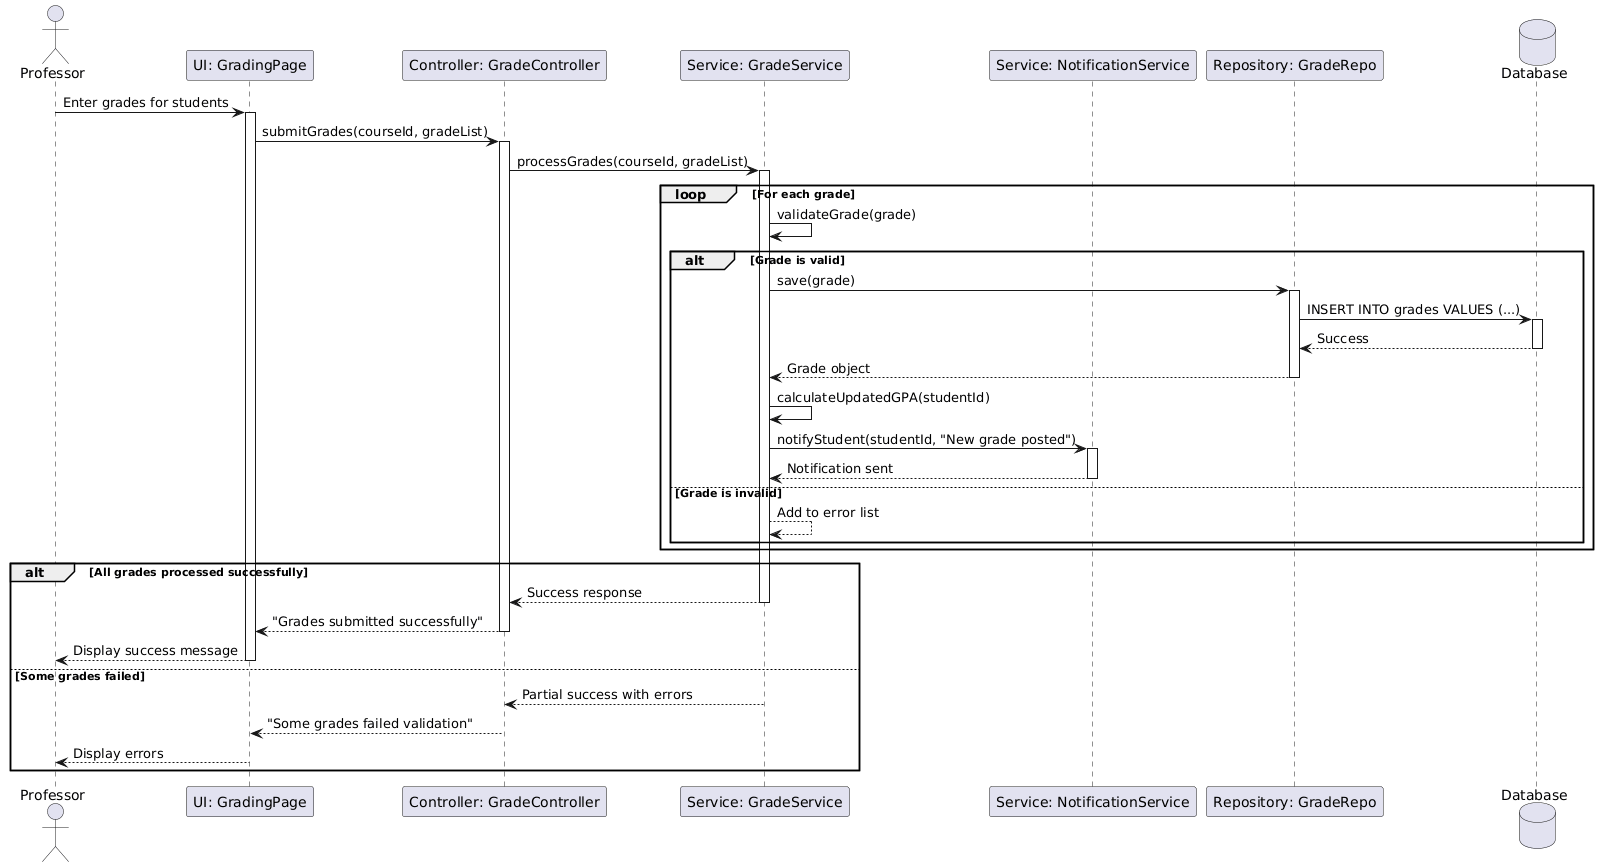

The diagram above was rendered by PlantUML. Its source (embedded in the PNG):
@startuml
actor Professor
participant "UI: GradingPage" as UI
participant "Controller: GradeController" as GC
participant "Service: GradeService" as GS
participant "Service: NotificationService" as NS
participant "Repository: GradeRepo" as GR
database "Database" as DB

Professor -> UI: Enter grades for students
activate UI

UI -> GC: submitGrades(courseId, gradeList)
activate GC

GC -> GS: processGrades(courseId, gradeList)
activate GS

loop For each grade
    GS -> GS: validateGrade(grade)
    
    alt Grade is valid
        GS -> GR: save(grade)
        activate GR
        
        GR -> DB: INSERT INTO grades VALUES (...)
        activate DB
        DB --> GR: Success
        deactivate DB
        
        GR --> GS: Grade object
        deactivate GR
        
        GS -> GS: calculateUpdatedGPA(studentId)
        
        GS -> NS: notifyStudent(studentId, "New grade posted")
        activate NS
        NS --> GS: Notification sent
        deactivate NS
    else Grade is invalid
        GS --> GS: Add to error list
    end
end

alt All grades processed successfully
    GS --> GC: Success response
    deactivate GS
    
    GC --> UI: "Grades submitted successfully"
    deactivate GC
    
    UI --> Professor: Display success message
    deactivate UI
else Some grades failed
    GS --> GC: Partial success with errors
    GC --> UI: "Some grades failed validation"
    UI --> Professor: Display errors
end
@enduml